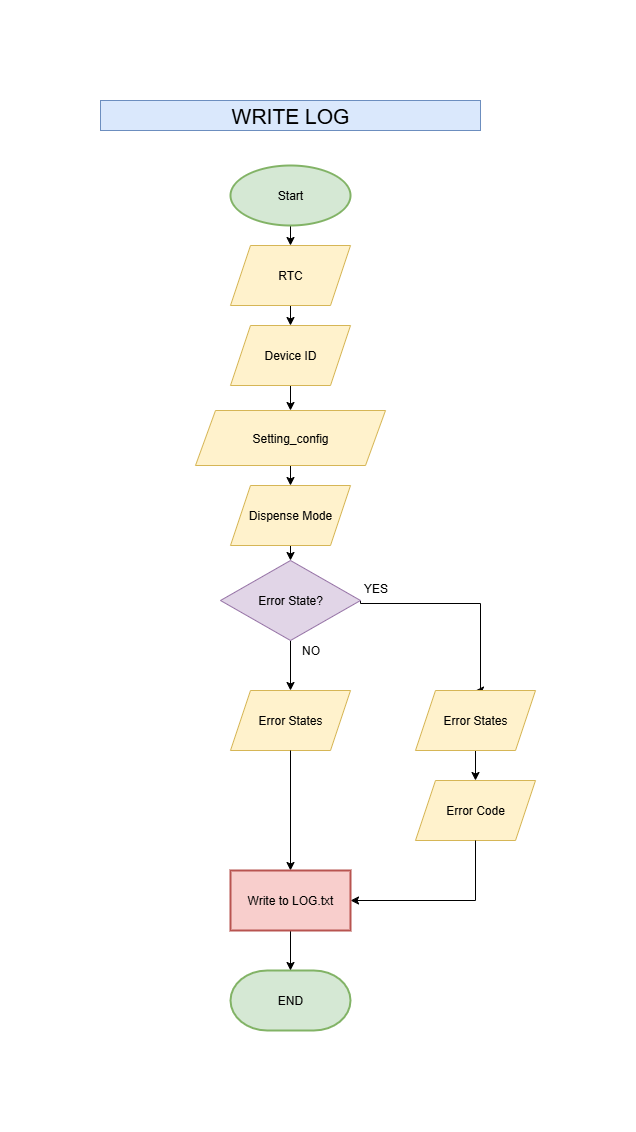

The diagram above was exported from draw.io. Its source (the exported page's mxGraphModel, read from the mxfile embedded in the PNG):
<mxGraphModel dx="1224" dy="1102" grid="1" gridSize="10" guides="1" tooltips="1" connect="1" arrows="1" fold="1" page="1" pageScale="1" pageWidth="827" pageHeight="1169" math="0" shadow="0">
  <root>
    <mxCell id="0" />
    <mxCell id="1" parent="0" />
    <mxCell id="RCXpMh4MzhsI3ItjMN-l-2" style="edgeStyle=orthogonalEdgeStyle;rounded=0;orthogonalLoop=1;jettySize=auto;html=1;exitX=0.5;exitY=1;exitDx=0;exitDy=0;exitPerimeter=0;entryX=0.5;entryY=0;entryDx=0;entryDy=0;" parent="1" source="RCXpMh4MzhsI3ItjMN-l-3" target="RCXpMh4MzhsI3ItjMN-l-5" edge="1">
      <mxGeometry relative="1" as="geometry" />
    </mxCell>
    <mxCell id="RCXpMh4MzhsI3ItjMN-l-3" value="Start" style="rounded=1;whiteSpace=wrap;html=1;fillColor=#d5e8d4;strokeColor=#82b366;strokeWidth=2;shape=mxgraph.flowchart.start_1;" parent="1" vertex="1">
      <mxGeometry x="310" y="245" width="120" height="60" as="geometry" />
    </mxCell>
    <mxCell id="RCXpMh4MzhsI3ItjMN-l-4" style="edgeStyle=orthogonalEdgeStyle;rounded=0;orthogonalLoop=1;jettySize=auto;html=1;exitX=0.5;exitY=1;exitDx=0;exitDy=0;entryX=0.5;entryY=0;entryDx=0;entryDy=0;" parent="1" source="RCXpMh4MzhsI3ItjMN-l-5" target="RCXpMh4MzhsI3ItjMN-l-10" edge="1">
      <mxGeometry relative="1" as="geometry" />
    </mxCell>
    <mxCell id="RCXpMh4MzhsI3ItjMN-l-5" value="RTC" style="shape=parallelogram;perimeter=parallelogramPerimeter;whiteSpace=wrap;html=1;fixedSize=1;fillColor=#fff2cc;strokeColor=#d6b656;" parent="1" vertex="1">
      <mxGeometry x="310" y="325" width="120" height="60" as="geometry" />
    </mxCell>
    <mxCell id="RCXpMh4MzhsI3ItjMN-l-6" style="edgeStyle=orthogonalEdgeStyle;rounded=0;orthogonalLoop=1;jettySize=auto;html=1;exitX=0.5;exitY=1;exitDx=0;exitDy=0;entryX=0.5;entryY=0;entryDx=0;entryDy=0;" parent="1" source="RCXpMh4MzhsI3ItjMN-l-7" target="RCXpMh4MzhsI3ItjMN-l-12" edge="1">
      <mxGeometry relative="1" as="geometry" />
    </mxCell>
    <mxCell id="RCXpMh4MzhsI3ItjMN-l-7" value="Setting_config" style="shape=parallelogram;whiteSpace=wrap;html=1;backgroundOutline=1;fillColor=#fff2cc;strokeColor=#d6b656;rounded=0;perimeter=parallelogramPerimeter;fixedSize=1;" parent="1" vertex="1">
      <mxGeometry x="275" y="490" width="190" height="55" as="geometry" />
    </mxCell>
    <mxCell id="RCXpMh4MzhsI3ItjMN-l-8" value="Error States" style="shape=parallelogram;perimeter=parallelogramPerimeter;whiteSpace=wrap;html=1;fixedSize=1;fillColor=#fff2cc;strokeColor=#d6b656;" parent="1" vertex="1">
      <mxGeometry x="310" y="770" width="120" height="60" as="geometry" />
    </mxCell>
    <mxCell id="RCXpMh4MzhsI3ItjMN-l-9" style="edgeStyle=orthogonalEdgeStyle;rounded=0;orthogonalLoop=1;jettySize=auto;html=1;exitX=0.5;exitY=1;exitDx=0;exitDy=0;entryX=0.5;entryY=0;entryDx=0;entryDy=0;" parent="1" source="RCXpMh4MzhsI3ItjMN-l-10" target="RCXpMh4MzhsI3ItjMN-l-7" edge="1">
      <mxGeometry relative="1" as="geometry" />
    </mxCell>
    <mxCell id="RCXpMh4MzhsI3ItjMN-l-10" value="Device ID" style="shape=parallelogram;perimeter=parallelogramPerimeter;whiteSpace=wrap;html=1;fixedSize=1;fillColor=#fff2cc;strokeColor=#d6b656;" parent="1" vertex="1">
      <mxGeometry x="310" y="405" width="120" height="60" as="geometry" />
    </mxCell>
    <mxCell id="RCXpMh4MzhsI3ItjMN-l-11" style="edgeStyle=orthogonalEdgeStyle;rounded=0;orthogonalLoop=1;jettySize=auto;html=1;exitX=0.5;exitY=1;exitDx=0;exitDy=0;entryX=0.5;entryY=0;entryDx=0;entryDy=0;" parent="1" source="RCXpMh4MzhsI3ItjMN-l-12" target="RCXpMh4MzhsI3ItjMN-l-16" edge="1">
      <mxGeometry relative="1" as="geometry" />
    </mxCell>
    <mxCell id="RCXpMh4MzhsI3ItjMN-l-12" value="Dispense Mode" style="shape=parallelogram;perimeter=parallelogramPerimeter;whiteSpace=wrap;html=1;fixedSize=1;fillColor=#fff2cc;strokeColor=#d6b656;" parent="1" vertex="1">
      <mxGeometry x="310" y="565" width="120" height="60" as="geometry" />
    </mxCell>
    <mxCell id="RCXpMh4MzhsI3ItjMN-l-13" value="END" style="rounded=1;whiteSpace=wrap;html=1;fillColor=#d5e8d4;strokeColor=#82b366;strokeWidth=2;shape=mxgraph.flowchart.terminator;" parent="1" vertex="1">
      <mxGeometry x="310" y="1050" width="120" height="60" as="geometry" />
    </mxCell>
    <mxCell id="RCXpMh4MzhsI3ItjMN-l-14" style="edgeStyle=orthogonalEdgeStyle;rounded=0;orthogonalLoop=1;jettySize=auto;html=1;exitX=0.5;exitY=1;exitDx=0;exitDy=0;entryX=0.5;entryY=0;entryDx=0;entryDy=0;" parent="1" source="RCXpMh4MzhsI3ItjMN-l-16" target="RCXpMh4MzhsI3ItjMN-l-8" edge="1">
      <mxGeometry relative="1" as="geometry" />
    </mxCell>
    <mxCell id="RCXpMh4MzhsI3ItjMN-l-15" style="edgeStyle=orthogonalEdgeStyle;rounded=0;orthogonalLoop=1;jettySize=auto;html=1;exitX=1;exitY=0.5;exitDx=0;exitDy=0;entryX=0.5;entryY=0;entryDx=0;entryDy=0;" parent="1" source="RCXpMh4MzhsI3ItjMN-l-16" target="RCXpMh4MzhsI3ItjMN-l-22" edge="1">
      <mxGeometry relative="1" as="geometry">
        <mxPoint x="495" y="683" as="targetPoint" />
        <Array as="points">
          <mxPoint x="560" y="683" />
          <mxPoint x="560" y="770" />
        </Array>
      </mxGeometry>
    </mxCell>
    <mxCell id="RCXpMh4MzhsI3ItjMN-l-16" value="&lt;div&gt;Error State?&lt;/div&gt;" style="rhombus;whiteSpace=wrap;html=1;fillColor=#e1d5e7;strokeColor=#9673a6;" parent="1" vertex="1">
      <mxGeometry x="300" y="640" width="140" height="80" as="geometry" />
    </mxCell>
    <mxCell id="RCXpMh4MzhsI3ItjMN-l-17" value="NO" style="text;html=1;align=center;verticalAlign=middle;resizable=0;points=[];autosize=1;strokeColor=none;fillColor=none;" parent="1" vertex="1">
      <mxGeometry x="370" y="715" width="40" height="30" as="geometry" />
    </mxCell>
    <mxCell id="RCXpMh4MzhsI3ItjMN-l-18" style="edgeStyle=orthogonalEdgeStyle;rounded=0;orthogonalLoop=1;jettySize=auto;html=1;exitX=0.5;exitY=1;exitDx=0;exitDy=0;entryX=0.5;entryY=0;entryDx=0;entryDy=0;entryPerimeter=0;" parent="1" source="RCXpMh4MzhsI3ItjMN-l-31" target="RCXpMh4MzhsI3ItjMN-l-13" edge="1">
      <mxGeometry relative="1" as="geometry" />
    </mxCell>
    <mxCell id="RCXpMh4MzhsI3ItjMN-l-21" style="edgeStyle=orthogonalEdgeStyle;rounded=0;orthogonalLoop=1;jettySize=auto;html=1;exitX=0.5;exitY=1;exitDx=0;exitDy=0;entryX=0.5;entryY=0;entryDx=0;entryDy=0;" parent="1" source="RCXpMh4MzhsI3ItjMN-l-22" target="RCXpMh4MzhsI3ItjMN-l-23" edge="1">
      <mxGeometry relative="1" as="geometry" />
    </mxCell>
    <mxCell id="RCXpMh4MzhsI3ItjMN-l-22" value="Error States" style="shape=parallelogram;perimeter=parallelogramPerimeter;whiteSpace=wrap;html=1;fixedSize=1;fillColor=#fff2cc;strokeColor=#d6b656;" parent="1" vertex="1">
      <mxGeometry x="495" y="770" width="120" height="60" as="geometry" />
    </mxCell>
    <mxCell id="RCXpMh4MzhsI3ItjMN-l-23" value="Error Code" style="shape=parallelogram;perimeter=parallelogramPerimeter;whiteSpace=wrap;html=1;fixedSize=1;fillColor=#fff2cc;strokeColor=#d6b656;" parent="1" vertex="1">
      <mxGeometry x="495" y="860" width="120" height="60" as="geometry" />
    </mxCell>
    <mxCell id="RCXpMh4MzhsI3ItjMN-l-24" style="edgeStyle=orthogonalEdgeStyle;rounded=0;orthogonalLoop=1;jettySize=auto;html=1;exitX=0.5;exitY=1;exitDx=0;exitDy=0;entryX=1;entryY=0.5;entryDx=0;entryDy=0;" parent="1" source="RCXpMh4MzhsI3ItjMN-l-23" target="RCXpMh4MzhsI3ItjMN-l-31" edge="1">
      <mxGeometry relative="1" as="geometry" />
    </mxCell>
    <mxCell id="RCXpMh4MzhsI3ItjMN-l-25" value="YES&lt;div&gt;&lt;br&gt;&lt;/div&gt;" style="text;html=1;align=center;verticalAlign=middle;resizable=0;points=[];autosize=1;strokeColor=none;fillColor=none;" parent="1" vertex="1">
      <mxGeometry x="430" y="655" width="50" height="40" as="geometry" />
    </mxCell>
    <mxCell id="RCXpMh4MzhsI3ItjMN-l-27" value="&lt;font style=&quot;font-size: 21px;&quot;&gt;WRITE LOG&lt;/font&gt;" style="text;html=1;align=center;verticalAlign=middle;whiteSpace=wrap;rounded=0;fillColor=#dae8fc;strokeColor=#6c8ebf;" parent="1" vertex="1">
      <mxGeometry x="180" y="180" width="380" height="30" as="geometry" />
    </mxCell>
    <mxCell id="RCXpMh4MzhsI3ItjMN-l-32" value="" style="edgeStyle=orthogonalEdgeStyle;rounded=0;orthogonalLoop=1;jettySize=auto;html=1;exitX=0.5;exitY=1;exitDx=0;exitDy=0;entryX=0.5;entryY=0;entryDx=0;entryDy=0;entryPerimeter=0;" parent="1" source="RCXpMh4MzhsI3ItjMN-l-8" target="RCXpMh4MzhsI3ItjMN-l-31" edge="1">
      <mxGeometry relative="1" as="geometry">
        <mxPoint x="370" y="830" as="sourcePoint" />
        <mxPoint x="370" y="1030" as="targetPoint" />
      </mxGeometry>
    </mxCell>
    <mxCell id="RCXpMh4MzhsI3ItjMN-l-31" value="Write to LOG.txt" style="rounded=0;whiteSpace=wrap;html=1;fillColor=#f8cecc;strokeColor=#b85450;strokeWidth=2;shape=label;size=0.25;" parent="1" vertex="1">
      <mxGeometry x="310" y="950" width="120" height="60" as="geometry" />
    </mxCell>
  </root>
</mxGraphModel>